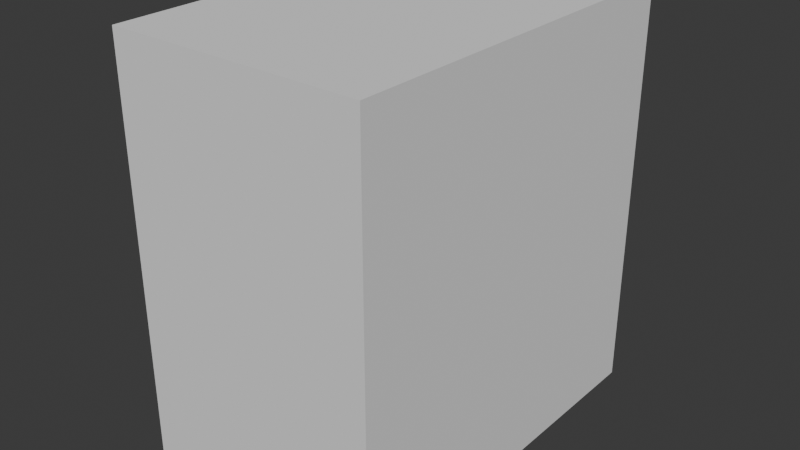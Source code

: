 # Source: RefFollowing_Skill_1224.blend  (saved by Blender 5.0.118; exported with 4.5.12 LTS)
import bpy
from mathutils import Matrix  # noqa: F401  (used for matrix-valued properties, if any)

bpy.ops.wm.read_factory_settings(use_empty=True)
scene = bpy.context.scene
scene.name = 'Scene'

# ---- collections
col_collection = bpy.data.collections.new('Collection'); scene.collection.children.link(col_collection)

# ---- world
world_world = bpy.data.worlds.new('World'); scene.world = world_world
world_world.use_nodes = True; world_world.node_tree.nodes.clear()
_N = world_world.node_tree.nodes; _L = world_world.node_tree.links
n0 = _N.new('ShaderNodeOutputWorld'); n0.name = 'World Output'; n0.location = (200, 100)
n1 = _N.new('ShaderNodeBackground'); n1.name = 'Background'; n1.location = (-200, 100)
n1.inputs[0].default_value = (0.05088, 0.05088, 0.05088, 1.0)
_L.new(n1.outputs[0], n0.inputs[0])
n0.is_active_output = True
world_world.color = (0.05088, 0.05088, 0.05088)
world_world.sun_shadow_jitter_overblur = 0.0

# ---- meshes
me_cube_001 = bpy.data.meshes.new('Cube.001')
me_cube_001.from_pydata([(1.501, -2.271, -2.437), (1.501, -2.271, 2.437), (1.501, 2.271, -2.437), (1.501, 2.271, 2.437), (0.0, 2.271, -2.437), (0.0, 2.271, 2.437), (0.0, -2.271, -2.437), (0.0, -2.271, 2.437)], [], [(4, 5, 3, 2), (2, 3, 1, 0), (4, 2, 0, 6), (0, 1, 7, 6), (3, 5, 7, 1)])
_uv = me_cube_001.uv_layers.new(name='UVMap')
_uv.uv.foreach_set('vector', [0.375, 0.375, 0.625, 0.375, 0.625, 0.5, 0.375, 0.5, 0.375, 0.5, 0.625, 0.5, 0.625, 0.75, 0.375, 0.75, 0.25, 0.5, 0.375, 0.5, 0.375, 0.75, 0.25, 0.75, 0.375, 0.75, 0.625, 0.75, 0.625, 0.875, 0.375, 0.875, 0.625, 0.5, 0.75, 0.5, 0.75, 0.75, 0.625, 0.75])
me_cube_001.update()
me_cube_002 = bpy.data.meshes.new('Cube.002')
me_cube_002.from_pydata([(1.2, -0.1638, -0.5168), (0.4172, -0.4155, -0.7124), (0.0, -0.5797, -0.7124), (0.0, -0.791, 0.7124), (1.337, -0.2484, 0.4941), (0.3846, -0.7385, 0.7124), (0.0, -0.8224, 0.5155), (0.0, -0.7128, -0.3707), (0.2378, -0.631, -0.2911), (0.2075, -0.7481, 0.5267), (1.136, -0.2226, -0.3645), (1.267, -0.3071, 0.4115), (0.836, -0.6184, 0.6949), (0.8353, -0.3254, -0.6962), (0.8062, -0.5974, 0.5744), (0.7696, -0.356, -0.5145), (1.345, -0.2077, 0.01465), (0.0, -0.7451, 0.261), (0.2824, -0.672, 0.2457), (1.241, -0.2652, 0.008708), (1.273, -0.2047, -0.202), (1.189, -0.2506, -0.156), (0.3539, -0.6023, -0.2162), (0.3307, -0.622, 0.4011), (1.04, -0.2936, -0.2456), (1.14, -0.3238, 0.3096), (0.7328, -0.5155, 0.498), (0.7599, -0.3846, -0.3868), (0.351, -0.6264, 0.2145), (1.12, -0.3087, 0.01312), (1.08, -0.2697, -0.1279)], [], [(15, 13, 0, 10), (7, 2, 1, 8), (3, 6, 9, 5), (17, 7, 8, 18), (21, 10, 0, 20), (12, 14, 11, 4), (5, 9, 14, 12), (8, 1, 13, 15), (11, 19, 16, 4), (6, 17, 18, 9), (19, 21, 20, 16), (19, 11, 25, 29), (14, 9, 23, 26), (15, 10, 24, 27), (8, 15, 27, 22), (9, 18, 28, 23), (18, 8, 22, 28), (21, 19, 29, 30), (11, 14, 26, 25), (10, 21, 30, 24)])
_uv = me_cube_002.uv_layers.new(name='UVMap')
_uv.uv.foreach_set('vector', [0.4583, 0.8125, 0.375, 0.8125, 0.375, 0.7917, 0.4583, 0.7917, 0.4583, 0.875, 0.375, 0.875, 0.375, 0.8333, 0.4583, 0.8333, 0.625, 0.875, 0.5417, 0.875, 0.5417, 0.8333, 0.625, 0.8333, 0.5, 0.875, 0.4583, 0.875, 0.4583, 0.8333, 0.5, 0.8333, 0.4792, 0.7917, 0.4583, 0.7917, 0.4583, 0.75, 0.4792, 0.75, 0.625, 0.8125, 0.5417, 0.8125, 0.5417, 0.7917, 0.625, 0.7917, 0.625, 0.8333, 0.5417, 0.8333, 0.5417, 0.8125, 0.625, 0.8125, 0.4583, 0.8333, 0.375, 0.8333, 0.375, 0.8125, 0.4583, 0.8125, 0.5417, 0.7917, 0.5, 0.7917, 0.5, 0.75, 0.5417, 0.75, 0.5417, 0.875, 0.5, 0.875, 0.5, 0.8333, 0.5417, 0.8333, 0.5, 0.7917, 0.4792, 0.7917, 0.4792, 0.75, 0.5, 0.75, 0.5, 0.7917, 0.5417, 0.7917, 0.5417, 0.7917, 0.5, 0.7917, 0.5417, 0.8125, 0.5417, 0.8333, 0.5417, 0.8333, 0.5417, 0.8125, 0.4583, 0.8125, 0.4583, 0.7917, 0.4583, 0.7917, 0.4583, 0.8125, 0.4583, 0.8333, 0.4583, 0.8125, 0.4583, 0.8125, 0.4583, 0.8333, 0.5417, 0.8333, 0.5, 0.8333, 0.5, 0.8333, 0.5417, 0.8333, 0.5, 0.8333, 0.4583, 0.8333, 0.4583, 0.8333, 0.5, 0.8333, 0.4792, 0.7917, 0.5, 0.7917, 0.5, 0.7917, 0.4792, 0.7917, 0.5417, 0.7917, 0.5417, 0.8125, 0.5417, 0.8125, 0.5417, 0.7917, 0.4583, 0.7917, 0.4792, 0.7917, 0.4792, 0.7917, 0.4583, 0.7917])
me_cube_002.update()

# ---- objects
ob_front = bpy.data.objects.new('Front', None)
ob_side = bpy.data.objects.new('Side', None)
ob_cube = bpy.data.objects.new('Cube', me_cube_001)
ob_cube_001 = bpy.data.objects.new('Cube.001', me_cube_002)

# ---- transforms, parenting, visibility, modifiers, constraints
ob_front.location = (0.0, 2.358, 0.0)
ob_front.rotation_euler = (1.571, -0.0, -0.0)
ob_front.empty_display_type = 'IMAGE'
ob_front.empty_display_size = 5.0
ob_front.empty_image_depth = 'FRONT'
ob_front.use_empty_image_alpha = True
ob_front.empty_image_side = 'FRONT'
ob_front.color = (1.0, 1.0, 1.0, 0.4)
ob_side.location = (-4.356, 0.0, 0.0)
ob_side.rotation_euler = (1.571, -0.0, 1.571)
ob_side.empty_display_type = 'IMAGE'
ob_side.empty_display_size = 5.0
ob_side.empty_image_depth = 'FRONT'
ob_side.use_empty_image_alpha = True
ob_side.empty_image_side = 'FRONT'
ob_side.color = (1.0, 1.0, 1.0, 0.4)
ob_cube.location = (0.0, 0.0, 0.0)
_m = ob_cube.modifiers.new('Mirror', 'MIRROR')
_m.use_clip = True
ob_cube_001.location = (0.0, -1.284, 0.0)
_m = ob_cube_001.modifiers.new('Mirror', 'MIRROR')
_m.use_clip = True

# ---- collection membership
col_collection.objects.link(ob_front)
col_collection.objects.link(ob_side)
col_collection.objects.link(ob_cube)
col_collection.objects.link(ob_cube_001)

# ---- scene / render settings (as saved in the file)
scene.frame_start = 1; scene.frame_end = 250; scene.frame_set(1)
scene.render.engine = 'BLENDER_EEVEE_NEXT'
scene.render.bake_bias = 0.0
scene.render.bake_samples = 0
scene.cycles.sampling_pattern = 'TABULATED_SOBOL'
scene.eevee.use_volume_custom_range = False
bpy.context.view_layer.update()

# ---- added for rendering (the .blend has no active camera and no usable light): camera, sun
cam_auto = bpy.data.cameras.new('AutoCamera')
cam_auto.lens = 50.0
cam_auto.sensor_width = 36.0
cam_auto.clip_end = 1000.0
ob_auto_camera = bpy.data.objects.new('AutoCamera', cam_auto)
scene.collection.objects.link(ob_auto_camera)
ob_auto_camera.location = (6.7614, -8.11368, 5.40912)
ob_auto_camera.rotation_euler = (1.09748, -7.21219e-08, 0.694738)
scene.camera = ob_auto_camera
light_auto_sun = bpy.data.lights.new('AutoSun', 'SUN')
light_auto_sun.energy = 3.0
light_auto_sun.angle = 0.0523599
ob_auto_sun = bpy.data.objects.new('AutoSun', light_auto_sun)
scene.collection.objects.link(ob_auto_sun)
ob_auto_sun.rotation_euler = (0.872665, 0.174533, 0.523599)
bpy.context.view_layer.update()
